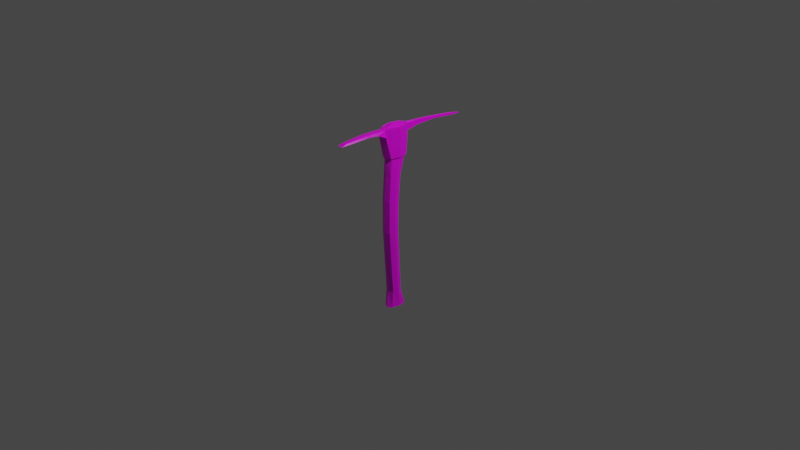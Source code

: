 # Source: stonepickaxe.blend  (saved by Blender 2.83.18; exported with 4.5.12 LTS)
import bpy
from mathutils import Matrix  # noqa: F401  (used for matrix-valued properties, if any)

bpy.ops.wm.read_factory_settings(use_empty=True)
scene = bpy.context.scene
scene.name = 'Scene'

# ---- collections
col_collection = bpy.data.collections.new('Collection'); scene.collection.children.link(col_collection)

# ---- images (referenced by path relative to the original .blend; pixels are not part of the script)
import os
ASSET_DIR = os.environ.get("B2B_ASSET_DIR", "")  # directory of the original .blend (textures are referenced by path, not embedded)
HERE = os.path.dirname(os.path.abspath(__file__))  # packed textures are extracted next to this script under _unpacked/

def load_image(name, relpath, width, height, colorspace="sRGB"):
    """Load a texture the original file referenced (path relative to the .blend, or extracted next to this script)."""
    p = next((c for c in (os.path.join(HERE, relpath), os.path.join(ASSET_DIR, relpath)) if relpath and os.path.exists(c)), "")
    if p:
        img = bpy.data.images.load(p, check_existing=True)
        img.name = name
    else:  # same state as the original file: an image datablock whose file is absent (Cycles renders it pink)
        img = bpy.data.images.new(name, width, height)
        img.source = "FILE"
        img.filepath = "//" + (relpath or name)
    img.colorspace_settings.name = colorspace
    return img
img_stonepickaxe_png = load_image('stonepickaxe.png', 'stonepickaxe.png', 1024, 1024, 'sRGB')

# ---- materials (node trees are filled in below, after node groups)
mat_material = bpy.data.materials.new('Material')
mat_material.alpha_threshold = 0.0
mat_material.use_transparent_shadow = False
mat_material.line_color = (0.0, 0.0, 0.0, 1.0)

# ---- material node trees
mat_material.use_nodes = True; mat_material.node_tree.nodes.clear()
_N = mat_material.node_tree.nodes; _L = mat_material.node_tree.links
n0 = _N.new('ShaderNodeOutputMaterial'); n0.name = 'Material Output'; n0.location = (300, 300)
n1 = _N.new('ShaderNodeBsdfPrincipled'); n1.name = 'Principled BSDF'; n1.location = (10, 300)
n1.distribution = 'GGX'
n1.subsurface_method = 'BURLEY'
n1.inputs[2].default_value = 0.4
n1.inputs[3].default_value = 1.45
n1.inputs[27].default_value = (0.0, 0.0, 0.0, 1.0)
n1.inputs[28].default_value = 1.0
n2 = _N.new('ShaderNodeTexImage'); n2.name = 'Image Texture'; n2.location = (-280, 280)
n2.image = img_stonepickaxe_png
_L.new(n1.outputs[0], n0.inputs[0])
_L.new(n2.outputs[0], n1.inputs[0])
n0.is_active_output = True

# ---- world
world_world = bpy.data.worlds.new('World'); scene.world = world_world
world_world.use_nodes = True; world_world.node_tree.nodes.clear()
_N = world_world.node_tree.nodes; _L = world_world.node_tree.links
n0 = _N.new('ShaderNodeOutputWorld'); n0.name = 'World Output'; n0.location = (300, 300)
n1 = _N.new('ShaderNodeBackground'); n1.name = 'Background'; n1.location = (10, 300)
n1.inputs[0].default_value = (0.05088, 0.05088, 0.05088, 1.0)
_L.new(n1.outputs[0], n0.inputs[0])
n0.is_active_output = True
world_world.color = (0.05088, 0.05088, 0.05088)
world_world.use_sun_shadow = False
world_world.sun_shadow_jitter_overblur = 0.0

# ---- cameras
cam_camera = bpy.data.cameras.new('Camera')
cam_camera.clip_end = 100.0
cam_camera.ortho_scale = 7.314

# ---- lights
light_light = bpy.data.lights.new('Light', 'POINT')
light_light.transmission_factor = 0.0
light_light.energy = 1000.0
light_light.shadow_soft_size = 0.1
light_light.shadow_maximum_resolution = 0.006
light_light.use_absolute_resolution = True

# ---- meshes
me_cube = bpy.data.meshes.new('Cube')
me_cube.from_pydata([(-0.05096, -0.1478, 1.03), (-0.05096, -0.1478, -0.9627), (-0.05096, 0.02473, 1.03), (-0.05096, 0.02473, -0.9627), (0.05096, -0.1478, 1.03), (0.05096, -0.1478, -0.9627), (0.05096, 0.02473, 1.03), (0.05096, 0.02473, -0.9627), (-0.05096, -0.1478, 0.7194), (0.05096, 0.02473, 0.7194), (-0.05096, 0.02473, 0.7194), (0.05096, -0.1478, 0.7194), (0.07126, -0.06155, -0.9627), (-2.248e-08, -0.1822, -0.9627), (1.395e-08, 0.05911, 1.03), (-0.07126, -0.06155, 1.03), (1.395e-08, 0.05911, -0.9627), (0.07126, -0.06155, 1.03), (-2.248e-08, -0.1822, 1.03), (-0.07126, -0.06155, -0.9627), (-2.248e-08, -0.1822, 0.7194), (-0.07126, -0.06155, 0.7194), (0.07126, -0.06155, 0.7194), (1.395e-08, 0.05911, 0.7194), (-4.266e-09, -0.06155, -1.0), (-4.266e-09, -0.06155, 1.06), (-0.05096, -0.1601, 0.5259), (-0.05096, -0.03181, 0.5259), (0.05096, -0.1601, 0.5259), (0.05096, -0.03181, 0.5259), (6.47e-09, -0.006248, 0.5259), (0.07126, -0.09597, 0.5259), (-0.07126, -0.09597, 0.5259), (-2.063e-08, -0.1857, 0.5259), (-0.05096, -0.1332, -0.7827), (-0.05096, -0.02717, -0.7827), (0.05096, -0.1332, -0.7827), (4.114e-09, -0.006054, -0.7827), (0.07126, -0.08018, -0.7827), (-0.07126, -0.08018, -0.7827), (-1.827e-08, -0.1543, -0.7827), (0.05096, -0.02717, -0.7827), (0.05096, -0.06138, -0.09402), (-0.05096, -0.1785, -0.09402), (-0.05096, -0.06138, -0.09402), (0.05096, -0.1785, -0.09402), (-7.152e-10, -0.03804, -0.09402), (0.07126, -0.12, -0.09402), (-0.07126, -0.12, -0.09402), (-2.546e-08, -0.2019, -0.09402), (0.05096, -0.05422, 0.2503), (-0.05096, -0.177, 0.2503), (-0.05096, -0.05422, 0.2503), (0.05096, -0.177, 0.2503), (5.329e-10, -0.02977, 0.2503), (0.07126, -0.1156, 0.2503), (-0.07126, -0.1156, 0.2503), (-2.539e-08, -0.2014, 0.2503), (0.05966, 0.03947, 0.7184), (0.05966, 0.03947, 1.033), (1.71e-08, 0.07972, 1.033), (-0.08343, -0.06155, 1.033), (-0.05966, 0.03947, 1.033), (0.08343, -0.06155, 1.033), (0.05966, -0.1626, 1.033), (-2.556e-08, -0.2028, 1.033), (-0.05966, -0.1626, 1.033), (-0.05966, -0.1626, 0.7184), (-0.05966, 0.03947, 0.7184), (0.05966, -0.1626, 0.7184), (-2.556e-08, -0.2028, 0.7184), (-0.08343, -0.06155, 0.7184), (0.08343, -0.06155, 0.7184), (1.71e-08, 0.07056, 0.7184), (-0.03547, -0.2203, 1.021), (-0.05416, -0.2203, 0.9532), (0.03547, -0.2203, 1.021), (0.05416, -0.2203, 0.9532), (0.0157, 0.1014, 0.9385), (0.0157, 0.1014, 1.016), (2.142e-08, 0.1028, 1.029), (-0.0157, 0.1014, 1.016), (-0.0157, 0.1014, 0.9385), (2.142e-08, 0.1028, 0.93), (0.0157, 0.7015, 0.9428), (0.0157, 0.7015, 0.9599), (6.643e-08, 0.8284, 0.9394), (-0.0157, 0.7015, 0.9599), (-0.0157, 0.7015, 0.9428), (6.643e-08, 0.8284, 0.9276), (4.393e-08, 0.2458, 1.019), (-0.0157, 0.2385, 1.014), (-0.0157, 0.2358, 0.9647), (0.0157, 0.2358, 0.9647), (0.0157, 0.2385, 1.014), (4.679e-08, 0.2362, 0.958), (5.518e-08, 0.4693, 0.9958), (0.0157, 0.4686, 0.9698), (-0.0157, 0.47, 0.99), (-0.0157, 0.4686, 0.9698), (0.0157, 0.47, 0.99), (5.661e-08, 0.4645, 0.9593), (-0.03544, -0.3257, 1.026), (-0.05411, -0.3257, 1.005), (0.05411, -0.3257, 1.005), (0.03544, -0.3257, 1.026), (0.0325, -0.4536, 1.03), (-0.0325, -0.4536, 1.03), (0.04963, -0.4536, 1.015), (-0.04963, -0.4536, 1.015), (0.02857, -0.5829, 1.024), (-0.02857, -0.5829, 1.024), (0.04362, -0.5829, 1.009), (-0.04362, -0.5829, 1.009), (0.02459, -0.6983, 1.017), (-0.02459, -0.6983, 1.017), (0.03234, -0.7565, 1.002), (-0.03234, -0.7565, 1.002), (-2.98e-08, -0.2203, 0.9597), (-2.98e-08, -0.3257, 1.009), (-2.98e-08, -0.4536, 1.019), (-2.98e-08, -0.5829, 1.013), (-2.98e-08, -0.7565, 1.006), (-2.98e-08, -0.2203, 1.029), (-2.98e-08, -0.3257, 1.03), (-2.98e-08, -0.4536, 1.035), (-2.98e-08, -0.5829, 1.029), (-2.98e-08, -0.6983, 1.021)], [], [(25, 17, 6, 14), (4, 18, 65, 64), (11, 22, 72, 69), (24, 19, 3, 16), (6, 17, 63, 59), (18, 0, 66, 65), (33, 20, 8, 26), (32, 21, 10, 27), (31, 22, 11, 28), (30, 23, 9, 29), (27, 10, 23, 30), (29, 9, 22, 31), (26, 8, 21, 32), (28, 11, 20, 33), (10, 21, 71, 68), (17, 4, 64, 63), (12, 24, 16, 7), (5, 13, 24, 12), (13, 1, 19, 24), (23, 10, 68, 73), (8, 20, 70, 67), (15, 25, 14, 2), (0, 18, 25, 15), (18, 4, 17, 25), (53, 28, 33, 57), (51, 26, 32, 56), (50, 29, 31, 55), (52, 27, 30, 54), (54, 30, 29, 50), (55, 31, 28, 53), (56, 32, 27, 52), (57, 33, 26, 51), (13, 40, 34, 1), (19, 39, 35, 3), (12, 38, 36, 5), (16, 37, 41, 7), (3, 35, 37, 16), (7, 41, 38, 12), (1, 34, 39, 19), (5, 36, 40, 13), (40, 49, 43, 34), (39, 48, 44, 35), (38, 47, 45, 36), (37, 46, 42, 41), (35, 44, 46, 37), (41, 42, 47, 38), (34, 43, 48, 39), (36, 45, 49, 40), (49, 57, 51, 43), (48, 56, 52, 44), (47, 55, 53, 45), (46, 54, 50, 42), (44, 52, 54, 46), (42, 50, 55, 47), (43, 51, 56, 48), (45, 53, 57, 49), (60, 59, 79, 80), (72, 63, 64, 69), (71, 61, 62, 68), (67, 70, 118, 75), (67, 66, 61, 71), (58, 59, 63, 72), (62, 60, 80, 81), (9, 23, 73, 58), (20, 11, 69, 70), (14, 6, 59, 60), (21, 8, 67, 71), (15, 2, 62, 61), (2, 14, 60, 62), (22, 9, 58, 72), (0, 15, 61, 66), (66, 67, 75, 74), (122, 116, 114, 127), (123, 124, 105, 76), (99, 98, 87, 88), (98, 96, 86, 87), (73, 68, 82, 83), (68, 62, 81, 82), (59, 58, 78, 79), (58, 73, 83, 78), (89, 86, 85, 84), (88, 87, 86, 89), (100, 97, 84, 85), (101, 99, 88, 89), (97, 101, 89, 84), (96, 100, 85, 86), (70, 69, 77, 118), (80, 79, 94, 90), (78, 83, 95, 93), (83, 82, 92, 95), (79, 78, 93, 94), (81, 80, 90, 91), (82, 81, 91, 92), (104, 77, 76, 105), (90, 94, 100, 96), (93, 95, 101, 97), (95, 92, 99, 101), (94, 93, 97, 100), (91, 90, 96, 98), (92, 91, 98, 99), (69, 64, 76, 77), (74, 75, 103, 102), (118, 119, 103, 75), (65, 123, 76, 64), (66, 74, 123, 65), (110, 126, 127, 114), (102, 103, 109, 107), (108, 106, 110, 112), (124, 102, 107, 125), (119, 104, 108, 120), (104, 105, 106, 108), (121, 112, 116, 122), (120, 108, 112, 121), (125, 107, 111, 126), (107, 109, 113, 111), (127, 115, 117, 122), (126, 111, 115, 127), (111, 113, 117, 115), (112, 110, 114, 116), (109, 120, 121, 113), (113, 121, 122, 117), (103, 119, 120, 109), (77, 104, 119, 118), (106, 125, 126, 110), (105, 124, 125, 106), (74, 102, 124, 123)])
_uv = me_cube.uv_layers.new(name='UVMap')
_uv.uv.foreach_set('vector', [0.8471, 0.5009, 0.7822, 0.5006, 0.8017, 0.4254, 0.8476, 0.3955, 0.4059, 0.7004, 0.3849, 0.7283, 0.3713, 0.7283, 0.3977, 0.6947, 0.4205, 0.507, 0.4706, 0.5125, 0.4699, 0.519, 0.4146, 0.5133, 0.0001028, 0.2241, 0.04165, 0.2275, 0.03609, 0.262, 0.02128, 0.2898, 0.5005, 0.701, 0.454, 0.692, 0.4543, 0.6853, 0.5079, 0.6955, 0.3849, 0.7283, 0.4058, 0.7559, 0.3979, 0.7619, 0.3713, 0.7283, 0.8894, 0.1631, 0.9997, 0.1631, 0.9988, 0.1961, 0.8897, 0.1963, 0.8907, 0.2349, 0.9989, 0.2442, 0.9999, 0.2923, 0.8918, 0.2729, 0.8907, 0.09119, 0.9989, 0.08186, 0.9988, 0.13, 0.8897, 0.1298, 0.8905, 0.02148, 0.998, 0.0001027, 0.9999, 0.03378, 0.8918, 0.05322, 0.8918, 0.2729, 0.9999, 0.2923, 0.998, 0.326, 0.8905, 0.3046, 0.8918, 0.05322, 0.9999, 0.03378, 0.9989, 0.08186, 0.8907, 0.09119, 0.8897, 0.1963, 0.9988, 0.1961, 0.9989, 0.2442, 0.8907, 0.2349, 0.8897, 0.1298, 0.9988, 0.13, 0.9997, 0.1631, 0.8894, 0.1631, 0.5187, 0.9354, 0.4692, 0.9409, 0.4685, 0.9345, 0.5229, 0.9278, 0.454, 0.692, 0.4059, 0.7004, 0.3977, 0.6947, 0.4543, 0.6853, 0.04165, 0.09862, 0.0001027, 0.102, 0.02128, 0.03631, 0.03609, 0.06416, 0.04212, 0.1346, 0.03093, 0.1631, 0.0001027, 0.102, 0.04165, 0.09862, 0.03093, 0.1631, 0.04213, 0.1915, 0.04165, 0.2275, 0.0001028, 0.2241, 0.5504, 0.9424, 0.5187, 0.9354, 0.5229, 0.9278, 0.5552, 0.9377, 0.4198, 0.9471, 0.3928, 0.9621, 0.383, 0.9568, 0.4139, 0.9409, 0.912, 0.5012, 0.8471, 0.5009, 0.8476, 0.3955, 0.8932, 0.4258, 0.8925, 0.5764, 0.8466, 0.6063, 0.8471, 0.5009, 0.912, 0.5012, 0.8466, 0.6063, 0.801, 0.576, 0.7822, 0.5006, 0.8471, 0.5009, 0.6958, 0.1327, 0.8897, 0.1298, 0.8894, 0.1631, 0.6952, 0.1631, 0.6958, 0.1934, 0.8897, 0.1963, 0.8907, 0.2349, 0.6972, 0.2285, 0.6984, 0.06219, 0.8918, 0.05322, 0.8907, 0.09119, 0.6972, 0.09765, 0.6984, 0.2639, 0.8918, 0.2729, 0.8905, 0.3046, 0.6984, 0.2951, 0.6984, 0.03099, 0.8905, 0.02148, 0.8918, 0.05322, 0.6984, 0.06219, 0.6972, 0.09765, 0.8907, 0.09119, 0.8897, 0.1298, 0.6958, 0.1327, 0.6972, 0.2285, 0.8907, 0.2349, 0.8918, 0.2729, 0.6984, 0.2639, 0.6952, 0.1631, 0.8894, 0.1631, 0.8897, 0.1963, 0.6958, 0.1934, 0.03093, 0.1631, 0.1276, 0.1631, 0.1277, 0.1942, 0.04213, 0.1915, 0.04165, 0.2275, 0.1269, 0.2255, 0.1244, 0.2564, 0.03609, 0.262, 0.04165, 0.09862, 0.1269, 0.1006, 0.1277, 0.1319, 0.04212, 0.1346, 0.02128, 0.03631, 0.1227, 0.03857, 0.1244, 0.0697, 0.03609, 0.06416, 0.03609, 0.262, 0.1244, 0.2564, 0.1227, 0.2875, 0.02128, 0.2898, 0.03609, 0.06416, 0.1244, 0.0697, 0.1269, 0.1006, 0.04165, 0.09862, 0.04213, 0.1915, 0.1277, 0.1942, 0.1269, 0.2255, 0.04165, 0.2275, 0.04212, 0.1346, 0.1277, 0.1319, 0.1276, 0.1631, 0.03093, 0.1631, 0.1276, 0.1631, 0.5107, 0.1631, 0.5104, 0.1933, 0.1277, 0.1942, 0.1269, 0.2255, 0.5094, 0.2272, 0.5085, 0.2614, 0.1244, 0.2564, 0.1269, 0.1006, 0.5094, 0.09893, 0.5104, 0.1328, 0.1277, 0.1319, 0.1227, 0.03857, 0.508, 0.03399, 0.5085, 0.0647, 0.1244, 0.0697, 0.1244, 0.2564, 0.5085, 0.2614, 0.508, 0.2921, 0.1227, 0.2875, 0.1244, 0.0697, 0.5085, 0.0647, 0.5094, 0.09893, 0.1269, 0.1006, 0.1277, 0.1942, 0.5104, 0.1933, 0.5094, 0.2272, 0.1269, 0.2255, 0.1277, 0.1319, 0.5104, 0.1328, 0.5107, 0.1631, 0.1276, 0.1631, 0.5107, 0.1631, 0.6952, 0.1631, 0.6958, 0.1934, 0.5104, 0.1933, 0.5094, 0.2272, 0.6972, 0.2285, 0.6984, 0.2639, 0.5085, 0.2614, 0.5094, 0.09893, 0.6972, 0.09765, 0.6958, 0.1327, 0.5104, 0.1328, 0.508, 0.03399, 0.6984, 0.03099, 0.6984, 0.06219, 0.5085, 0.0647, 0.5085, 0.2614, 0.6984, 0.2639, 0.6984, 0.2951, 0.508, 0.2921, 0.5085, 0.0647, 0.6984, 0.06219, 0.6972, 0.09765, 0.5094, 0.09893, 0.5104, 0.1933, 0.6958, 0.1934, 0.6972, 0.2285, 0.5094, 0.2272, 0.5104, 0.1328, 0.6958, 0.1327, 0.6952, 0.1631, 0.5107, 0.1631, 0.5359, 0.727, 0.5079, 0.6955, 0.554, 0.7107, 0.5536, 0.727, 0.4699, 0.519, 0.4543, 0.6853, 0.3977, 0.6947, 0.4146, 0.5133, 0.4685, 0.9345, 0.4545, 0.77, 0.5083, 0.7582, 0.5229, 0.9278, 0.4139, 0.9409, 0.383, 0.9568, 0.3309, 0.8331, 0.3585, 0.81, 0.4139, 0.9409, 0.3979, 0.7619, 0.4545, 0.77, 0.4685, 0.9345, 0.5264, 0.5252, 0.5079, 0.6955, 0.4543, 0.6853, 0.4699, 0.519, 0.5083, 0.7582, 0.5359, 0.727, 0.5536, 0.727, 0.5539, 0.7434, 0.522, 0.5175, 0.5539, 0.5108, 0.5586, 0.5155, 0.5264, 0.5252, 0.3925, 0.4915, 0.4205, 0.507, 0.4146, 0.5133, 0.3824, 0.4971, 0.5215, 0.727, 0.5005, 0.701, 0.5079, 0.6955, 0.5359, 0.727, 0.4692, 0.9409, 0.4198, 0.9471, 0.4139, 0.9409, 0.4685, 0.9345, 0.4544, 0.7632, 0.5007, 0.7531, 0.5083, 0.7582, 0.4545, 0.77, 0.5007, 0.7531, 0.5215, 0.727, 0.5359, 0.727, 0.5083, 0.7582, 0.4706, 0.5125, 0.522, 0.5175, 0.5264, 0.5252, 0.4699, 0.519, 0.4058, 0.7559, 0.4544, 0.7632, 0.4545, 0.77, 0.3979, 0.7619, 0.3979, 0.7619, 0.4139, 0.9409, 0.3585, 0.81, 0.3594, 0.7557, 0.01998, 0.73, 0.01999, 0.709, 0.0559, 0.7155, 0.05632, 0.7298, 0.3591, 0.7283, 0.2842, 0.7286, 0.2838, 0.7045, 0.3592, 0.7009, 0.794, 0.7507, 0.7932, 0.7384, 0.9058, 0.7356, 0.9071, 0.742, 0.7932, 0.7384, 0.7924, 0.7286, 0.9836, 0.7299, 0.9058, 0.7356, 0.5552, 0.9377, 0.5229, 0.9278, 0.5687, 0.8014, 0.5768, 0.8114, 0.5229, 0.9278, 0.5083, 0.7582, 0.5539, 0.7434, 0.5687, 0.8014, 0.5079, 0.6955, 0.5264, 0.5252, 0.5697, 0.6527, 0.554, 0.7107, 0.5264, 0.5252, 0.5586, 0.5155, 0.5779, 0.6428, 0.5697, 0.6527, 0.9853, 0.7209, 0.9836, 0.7299, 0.9059, 0.7231, 0.9073, 0.7168, 0.9071, 0.742, 0.9058, 0.7356, 0.9836, 0.7299, 0.9852, 0.7389, 0.7934, 0.7187, 0.7943, 0.7064, 0.9073, 0.7168, 0.9059, 0.7231, 0.7931, 0.7623, 0.794, 0.7507, 0.9071, 0.742, 0.9852, 0.7389, 0.7943, 0.7064, 0.7935, 0.6949, 0.9853, 0.7209, 0.9073, 0.7168, 0.7924, 0.7286, 0.7934, 0.7187, 0.9059, 0.7231, 0.9836, 0.7299, 0.3824, 0.4971, 0.4146, 0.5133, 0.3581, 0.6463, 0.3301, 0.6232, 0.5536, 0.727, 0.554, 0.7107, 0.6527, 0.7169, 0.6569, 0.7276, 0.5697, 0.6527, 0.5779, 0.6428, 0.6572, 0.6772, 0.6547, 0.6871, 0.5768, 0.8114, 0.5687, 0.8014, 0.6541, 0.7681, 0.6565, 0.778, 0.554, 0.7107, 0.5697, 0.6527, 0.6547, 0.6871, 0.6527, 0.7169, 0.5539, 0.7434, 0.5536, 0.727, 0.6569, 0.7276, 0.6525, 0.7383, 0.5687, 0.8014, 0.5539, 0.7434, 0.6525, 0.7383, 0.6541, 0.7681, 0.2835, 0.6863, 0.3581, 0.6463, 0.3592, 0.7009, 0.2838, 0.7045, 0.6569, 0.7276, 0.6527, 0.7169, 0.7934, 0.7187, 0.7924, 0.7286, 0.6547, 0.6871, 0.6572, 0.6772, 0.7935, 0.6949, 0.7943, 0.7064, 0.6565, 0.778, 0.6541, 0.7681, 0.794, 0.7507, 0.7931, 0.7623, 0.6527, 0.7169, 0.6547, 0.6871, 0.7943, 0.7064, 0.7934, 0.7187, 0.6525, 0.7383, 0.6569, 0.7276, 0.7924, 0.7286, 0.7932, 0.7384, 0.6541, 0.7681, 0.6525, 0.7383, 0.7932, 0.7384, 0.794, 0.7507, 0.4146, 0.5133, 0.3977, 0.6947, 0.3592, 0.7009, 0.3581, 0.6463, 0.3594, 0.7557, 0.3585, 0.81, 0.2839, 0.7708, 0.2841, 0.7526, 0.3309, 0.8331, 0.273, 0.8035, 0.2839, 0.7708, 0.3585, 0.81, 0.3713, 0.7283, 0.3591, 0.7283, 0.3592, 0.7009, 0.3977, 0.6947, 0.3979, 0.7619, 0.3594, 0.7557, 0.3591, 0.7283, 0.3713, 0.7283, 0.1235, 0.712, 0.1238, 0.7294, 0.05632, 0.7298, 0.0559, 0.7155, 0.2841, 0.7526, 0.2839, 0.7708, 0.2017, 0.763, 0.202, 0.749, 0.2013, 0.6949, 0.2018, 0.7089, 0.1235, 0.712, 0.1227, 0.6994, 0.2842, 0.7286, 0.2841, 0.7526, 0.202, 0.749, 0.202, 0.729, 0.2723, 0.6536, 0.2835, 0.6863, 0.2013, 0.6949, 0.1973, 0.665, 0.2835, 0.6863, 0.2838, 0.7045, 0.2018, 0.7089, 0.2013, 0.6949, 0.1193, 0.6735, 0.1227, 0.6994, 0.01999, 0.709, 0.01702, 0.6898, 0.1973, 0.665, 0.2013, 0.6949, 0.1227, 0.6994, 0.1193, 0.6735, 0.202, 0.729, 0.202, 0.749, 0.1237, 0.7468, 0.1238, 0.7294, 0.202, 0.749, 0.2017, 0.763, 0.123, 0.7594, 0.1237, 0.7468, 0.05632, 0.7298, 0.05607, 0.7441, 0.02024, 0.751, 0.01998, 0.73, 0.1238, 0.7294, 0.1237, 0.7468, 0.05607, 0.7441, 0.05632, 0.7298, 0.1237, 0.7468, 0.123, 0.7594, 0.02024, 0.751, 0.05607, 0.7441, 0.1227, 0.6994, 0.1235, 0.712, 0.0559, 0.7155, 0.01999, 0.709, 0.2017, 0.763, 0.198, 0.7929, 0.12, 0.7853, 0.123, 0.7594, 0.123, 0.7594, 0.12, 0.7853, 0.0175, 0.7702, 0.02024, 0.751, 0.2839, 0.7708, 0.273, 0.8035, 0.198, 0.7929, 0.2017, 0.763, 0.3581, 0.6463, 0.2835, 0.6863, 0.2723, 0.6536, 0.3301, 0.6232, 0.2018, 0.7089, 0.202, 0.729, 0.1238, 0.7294, 0.1235, 0.712, 0.2838, 0.7045, 0.2842, 0.7286, 0.202, 0.729, 0.2018, 0.7089, 0.3594, 0.7557, 0.2841, 0.7526, 0.2842, 0.7286, 0.3591, 0.7283])
me_cube.materials.append(mat_material)
me_cube.use_remesh_preserve_volume = False
me_cube.use_remesh_preserve_attributes = False
me_cube.use_mirror_vertex_groups = False
me_cube.update()

# ---- objects
ob_stonepickaxe = bpy.data.objects.new('stonepickaxe', me_cube)
ob_light = bpy.data.objects.new('Light', light_light)
ob_camera = bpy.data.objects.new('Camera', cam_camera)

# ---- transforms, parenting, visibility, modifiers, constraints
ob_stonepickaxe.location = (0.0, 0.0, 0.0)
ob_stonepickaxe.lock_rotations_4d = False
ob_stonepickaxe.empty_display_type = 'ARROWS'
ob_stonepickaxe.lineart.crease_threshold = 0.0
ob_light.location = (4.076, 1.005, 5.904)
ob_light.rotation_euler = (0.6503, 0.05522, 1.866)
ob_light.lock_rotations_4d = False
ob_light.empty_display_type = 'ARROWS'
ob_light.color = (0.0, 0.0, 0.0, 0.0)
ob_light.lineart.crease_threshold = 0.0
ob_camera.location = (7.359, -6.926, 4.958)
ob_camera.rotation_euler = (1.109, 0.0, 0.8149)
ob_camera.lock_rotations_4d = False
ob_camera.empty_display_type = 'ARROWS'
ob_camera.color = (0.0, 0.0, 0.0, 0.0)
ob_camera.display_type = 'WIRE'
ob_camera.lineart.crease_threshold = 0.0

# ---- collection membership
col_collection.objects.link(ob_stonepickaxe)
col_collection.objects.link(ob_light)
col_collection.objects.link(ob_camera)

# ---- scene / render settings (as saved in the file)
scene.camera = ob_camera
scene.frame_start = 1; scene.frame_end = 250; scene.frame_set(42)
scene.render.engine = 'BLENDER_EEVEE_NEXT'
scene.cycles.use_denoising = False
scene.cycles.samples = 128
scene.cycles.sampling_pattern = 'TABULATED_SOBOL'
scene.cycles.use_adaptive_sampling = False
scene.cycles.use_light_tree = False
scene.view_settings.view_transform = 'Filmic'
bpy.context.view_layer.update()
